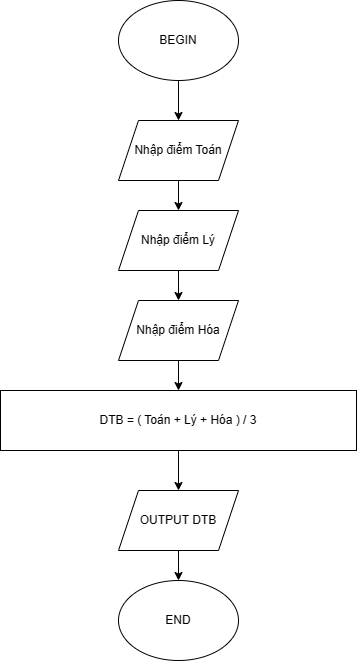

The diagram above was exported from draw.io. Its source (the exported page's mxGraphModel, read from the mxfile embedded in the PNG):
<mxGraphModel dx="956" dy="535" grid="1" gridSize="10" guides="1" tooltips="1" connect="1" arrows="1" fold="1" page="1" pageScale="1" pageWidth="827" pageHeight="1169" math="0" shadow="0">
  <root>
    <mxCell id="0" />
    <mxCell id="1" parent="0" />
    <mxCell id="RpgUzBLRyCG2TjOZ9_Z0-8" value="" style="edgeStyle=orthogonalEdgeStyle;rounded=0;orthogonalLoop=1;jettySize=auto;html=1;" edge="1" parent="1" source="RpgUzBLRyCG2TjOZ9_Z0-1" target="RpgUzBLRyCG2TjOZ9_Z0-2">
      <mxGeometry relative="1" as="geometry" />
    </mxCell>
    <mxCell id="RpgUzBLRyCG2TjOZ9_Z0-1" value="BEGIN" style="ellipse;whiteSpace=wrap;html=1;" vertex="1" parent="1">
      <mxGeometry x="354" y="20" width="120" height="80" as="geometry" />
    </mxCell>
    <mxCell id="RpgUzBLRyCG2TjOZ9_Z0-9" value="" style="edgeStyle=orthogonalEdgeStyle;rounded=0;orthogonalLoop=1;jettySize=auto;html=1;" edge="1" parent="1" source="RpgUzBLRyCG2TjOZ9_Z0-2" target="RpgUzBLRyCG2TjOZ9_Z0-3">
      <mxGeometry relative="1" as="geometry" />
    </mxCell>
    <mxCell id="RpgUzBLRyCG2TjOZ9_Z0-2" value="Nhập điểm Toán" style="shape=parallelogram;perimeter=parallelogramPerimeter;whiteSpace=wrap;html=1;fixedSize=1;" vertex="1" parent="1">
      <mxGeometry x="354" y="140" width="120" height="60" as="geometry" />
    </mxCell>
    <mxCell id="RpgUzBLRyCG2TjOZ9_Z0-10" value="" style="edgeStyle=orthogonalEdgeStyle;rounded=0;orthogonalLoop=1;jettySize=auto;html=1;" edge="1" parent="1" source="RpgUzBLRyCG2TjOZ9_Z0-3" target="RpgUzBLRyCG2TjOZ9_Z0-4">
      <mxGeometry relative="1" as="geometry" />
    </mxCell>
    <mxCell id="RpgUzBLRyCG2TjOZ9_Z0-3" value="Nhập điểm Lý" style="shape=parallelogram;perimeter=parallelogramPerimeter;whiteSpace=wrap;html=1;fixedSize=1;" vertex="1" parent="1">
      <mxGeometry x="354" y="230" width="120" height="60" as="geometry" />
    </mxCell>
    <mxCell id="RpgUzBLRyCG2TjOZ9_Z0-11" value="" style="edgeStyle=orthogonalEdgeStyle;rounded=0;orthogonalLoop=1;jettySize=auto;html=1;" edge="1" parent="1" source="RpgUzBLRyCG2TjOZ9_Z0-4" target="RpgUzBLRyCG2TjOZ9_Z0-5">
      <mxGeometry relative="1" as="geometry" />
    </mxCell>
    <mxCell id="RpgUzBLRyCG2TjOZ9_Z0-4" value="Nhập điểm Hóa" style="shape=parallelogram;perimeter=parallelogramPerimeter;whiteSpace=wrap;html=1;fixedSize=1;" vertex="1" parent="1">
      <mxGeometry x="354" y="320" width="120" height="60" as="geometry" />
    </mxCell>
    <mxCell id="RpgUzBLRyCG2TjOZ9_Z0-12" value="" style="edgeStyle=orthogonalEdgeStyle;rounded=0;orthogonalLoop=1;jettySize=auto;html=1;" edge="1" parent="1" source="RpgUzBLRyCG2TjOZ9_Z0-5" target="RpgUzBLRyCG2TjOZ9_Z0-6">
      <mxGeometry relative="1" as="geometry" />
    </mxCell>
    <mxCell id="RpgUzBLRyCG2TjOZ9_Z0-5" value="DTB = ( Toán + Lý + Hóa ) / 3" style="rounded=0;whiteSpace=wrap;html=1;" vertex="1" parent="1">
      <mxGeometry x="236" y="410" width="356" height="60" as="geometry" />
    </mxCell>
    <mxCell id="RpgUzBLRyCG2TjOZ9_Z0-13" value="" style="edgeStyle=orthogonalEdgeStyle;rounded=0;orthogonalLoop=1;jettySize=auto;html=1;" edge="1" parent="1" source="RpgUzBLRyCG2TjOZ9_Z0-6" target="RpgUzBLRyCG2TjOZ9_Z0-7">
      <mxGeometry relative="1" as="geometry" />
    </mxCell>
    <mxCell id="RpgUzBLRyCG2TjOZ9_Z0-6" value="OUTPUT DTB" style="shape=parallelogram;perimeter=parallelogramPerimeter;whiteSpace=wrap;html=1;fixedSize=1;" vertex="1" parent="1">
      <mxGeometry x="354" y="510" width="120" height="60" as="geometry" />
    </mxCell>
    <mxCell id="RpgUzBLRyCG2TjOZ9_Z0-7" value="END" style="ellipse;whiteSpace=wrap;html=1;" vertex="1" parent="1">
      <mxGeometry x="354" y="600" width="120" height="80" as="geometry" />
    </mxCell>
  </root>
</mxGraphModel>